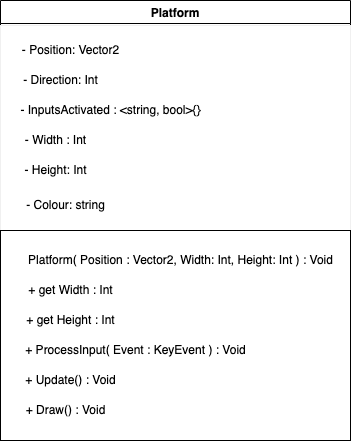

The diagram above was exported from draw.io. Its source (the exported page's mxGraphModel, read from the mxfile embedded in the PNG):
<mxGraphModel dx="391" dy="516" grid="1" gridSize="10" guides="1" tooltips="1" connect="1" arrows="1" fold="1" page="1" pageScale="1" pageWidth="827" pageHeight="1169" math="0" shadow="0">
  <root>
    <mxCell id="0" />
    <mxCell id="1" parent="0" />
    <mxCell id="2" value="Platform" style="swimlane;fillColor=#FFFFFF;" parent="1" vertex="1">
      <mxGeometry x="180" y="10" width="350" height="230" as="geometry" />
    </mxCell>
    <mxCell id="21" value="" style="whiteSpace=wrap;html=1;strokeColor=#F0F0F0;fillColor=#FFFFFF;" parent="2" vertex="1">
      <mxGeometry y="25" width="350" height="205" as="geometry" />
    </mxCell>
    <mxCell id="3" value="- Position: Vector2&lt;br&gt;" style="text;html=1;align=center;verticalAlign=middle;resizable=0;points=[];autosize=1;strokeColor=none;fillColor=#FFFFFF;" parent="2" vertex="1">
      <mxGeometry x="10" y="35" width="120" height="30" as="geometry" />
    </mxCell>
    <mxCell id="5" value="- Direction: Int" style="text;html=1;align=center;verticalAlign=middle;resizable=0;points=[];autosize=1;strokeColor=none;fillColor=#FFFFFF;" parent="2" vertex="1">
      <mxGeometry x="10" y="65" width="100" height="30" as="geometry" />
    </mxCell>
    <mxCell id="6" value="- InputsActivated : &amp;lt;string, bool&amp;gt;{}" style="text;html=1;align=center;verticalAlign=middle;resizable=0;points=[];autosize=1;strokeColor=none;fillColor=#FFFFFF;" parent="2" vertex="1">
      <mxGeometry x="10" y="95" width="200" height="30" as="geometry" />
    </mxCell>
    <mxCell id="12" value="- Width : Int" style="text;html=1;align=center;verticalAlign=middle;resizable=0;points=[];autosize=1;strokeColor=none;fillColor=#FFFFFF;" parent="2" vertex="1">
      <mxGeometry x="15" y="125" width="80" height="30" as="geometry" />
    </mxCell>
    <mxCell id="13" value="- Height: Int" style="text;html=1;align=center;verticalAlign=middle;resizable=0;points=[];autosize=1;strokeColor=none;fillColor=#FFFFFF;" parent="2" vertex="1">
      <mxGeometry x="10" y="155" width="90" height="30" as="geometry" />
    </mxCell>
    <mxCell id="23" value="- Colour: string" style="text;html=1;align=center;verticalAlign=middle;resizable=0;points=[];autosize=1;strokeColor=none;fillColor=#FFFFFF;" parent="2" vertex="1">
      <mxGeometry x="15" y="190" width="100" height="30" as="geometry" />
    </mxCell>
    <mxCell id="11" value="" style="rounded=0;whiteSpace=wrap;html=1;" parent="1" vertex="1">
      <mxGeometry x="180" y="240" width="350" height="210" as="geometry" />
    </mxCell>
    <mxCell id="14" value="Platform( Position : Vector2, Width: Int, Height: Int ) : Void" style="text;html=1;align=center;verticalAlign=middle;resizable=0;points=[];autosize=1;strokeColor=none;fillColor=none;" parent="1" vertex="1">
      <mxGeometry x="195" y="255" width="330" height="30" as="geometry" />
    </mxCell>
    <mxCell id="15" value="+ ProcessInput( Event : KeyEvent ) : Void" style="text;html=1;align=center;verticalAlign=middle;resizable=0;points=[];autosize=1;strokeColor=none;fillColor=none;" parent="1" vertex="1">
      <mxGeometry x="195" y="345" width="240" height="30" as="geometry" />
    </mxCell>
    <mxCell id="16" value="+ Update() : Void" style="text;html=1;align=center;verticalAlign=middle;resizable=0;points=[];autosize=1;strokeColor=none;fillColor=none;" parent="1" vertex="1">
      <mxGeometry x="195" y="375" width="110" height="30" as="geometry" />
    </mxCell>
    <mxCell id="17" value="+ Draw() : Void" style="text;html=1;align=center;verticalAlign=middle;resizable=0;points=[];autosize=1;strokeColor=none;fillColor=none;" parent="1" vertex="1">
      <mxGeometry x="195" y="405" width="100" height="30" as="geometry" />
    </mxCell>
    <mxCell id="18" value="+ get Width : Int" style="text;html=1;align=center;verticalAlign=middle;resizable=0;points=[];autosize=1;strokeColor=none;fillColor=none;" parent="1" vertex="1">
      <mxGeometry x="195" y="285" width="110" height="30" as="geometry" />
    </mxCell>
    <mxCell id="19" value="+ get Height : Int" style="text;html=1;align=center;verticalAlign=middle;resizable=0;points=[];autosize=1;strokeColor=none;fillColor=none;" parent="1" vertex="1">
      <mxGeometry x="195" y="315" width="110" height="30" as="geometry" />
    </mxCell>
  </root>
</mxGraphModel>